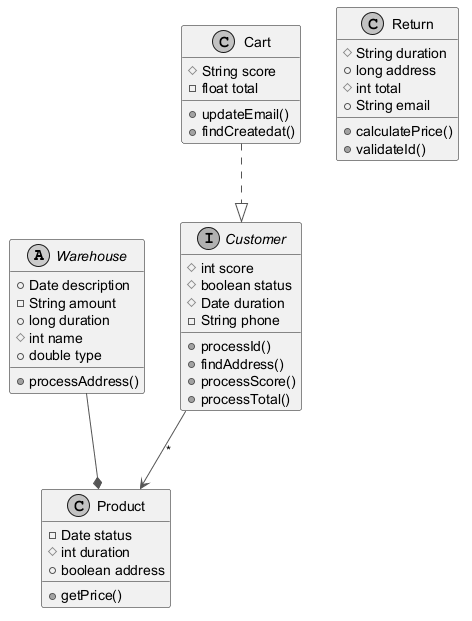

The diagram above was rendered by PlantUML. Its source (embedded in the PNG):
@startuml
skinparam monochrome true
skinparam ArrowColor #555555
abstract class Warehouse {
  +Date description
  -String amount
  +long duration
  #int name
  +double type
  +processAddress()
}
class Product {
  -Date status
  #int duration
  +boolean address
  +getPrice()
}
interface Customer {
  #int score
  #boolean status
  #Date duration
  -String phone
  +processId()
  +findAddress()
  +processScore()
  +processTotal()
}
class Cart {
  #String score
  -float total
  +updateEmail()
  +findCreatedat()
}
class Return {
  #String duration
  +long address
  #int total
  +String email
  +calculatePrice()
  +validateId()
}
Warehouse --* Product
Cart ..|> Customer
Customer --> Product : "*"
@enduml